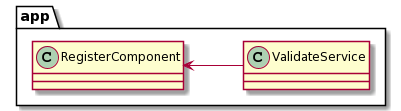

The diagram above was rendered by PlantUML. Its source (embedded in the PNG):
@startuml
left to right direction
package app {
    class RegisterComponent
    class ValidateService
}
RegisterComponent <-- ValidateService
@enduml